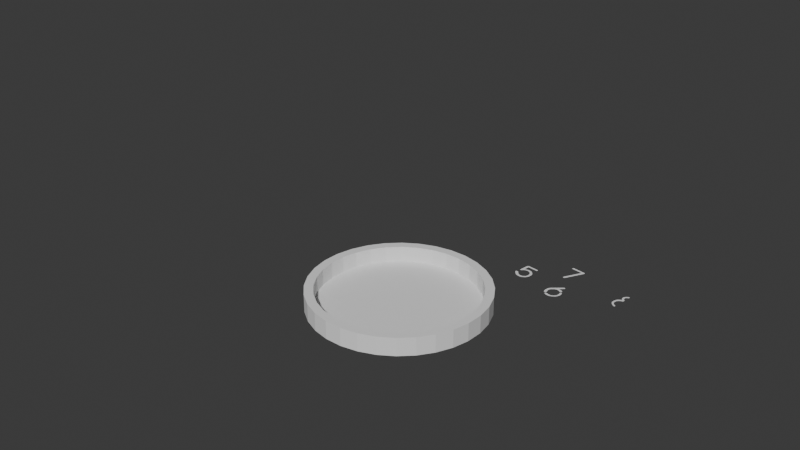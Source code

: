 # Source: horloge.blend  (saved by Blender 4.0.36; exported with 4.5.12 LTS)
import bpy
from mathutils import Matrix  # noqa: F401  (used for matrix-valued properties, if any)

bpy.ops.wm.read_factory_settings(use_empty=True)
scene = bpy.context.scene
scene.name = 'Scene'

# ---- collections
col_collection = bpy.data.collections.new('Collection'); scene.collection.children.link(col_collection)

# ---- world
world_world = bpy.data.worlds.new('World'); scene.world = world_world
world_world.use_nodes = True; world_world.node_tree.nodes.clear()
_N = world_world.node_tree.nodes; _L = world_world.node_tree.links
n0 = _N.new('ShaderNodeOutputWorld'); n0.name = 'World Output'; n0.location = (300, 300)
n1 = _N.new('ShaderNodeBackground'); n1.name = 'Background'; n1.location = (10, 300)
n1.inputs[0].default_value = (0.05088, 0.05088, 0.05088, 1.0)
_L.new(n1.outputs[0], n0.inputs[0])
n0.is_active_output = True
world_world.color = (0.05088, 0.05088, 0.05088)
world_world.use_sun_shadow = False
world_world.sun_shadow_jitter_overblur = 0.0

# ---- cameras
cam_camera = bpy.data.cameras.new('Camera')
cam_camera.clip_end = 100.0
cam_camera.ortho_scale = 7.314

# ---- meshes
me_cylinder = bpy.data.meshes.new('Cylinder')
me_cylinder.from_pydata([(0.0, 1.0, -1.0), (0.0, 0.8988, -0.7916), (0.1951, 0.9808, -1.0), (0.1754, 0.8816, -0.7916), (0.3827, 0.9239, -1.0), (0.344, 0.8304, -0.7916), (0.5556, 0.8315, -1.0), (0.4994, 0.7474, -0.7916), (0.7071, 0.7071, -1.0), (0.6356, 0.6356, -0.7916), (0.8315, 0.5556, -1.0), (0.7474, 0.4994, -0.7916), (0.9239, 0.3827, -1.0), (0.8304, 0.344, -0.7916), (0.9808, 0.1951, -1.0), (0.8816, 0.1754, -0.7916), (1.0, 0.0, -1.0), (0.8988, 0.0, -0.7916), (0.9808, -0.1951, -1.0), (0.8816, -0.1754, -0.7916), (0.9239, -0.3827, -1.0), (0.8304, -0.344, -0.7916), (0.8315, -0.5556, -1.0), (0.7474, -0.4994, -0.7916), (0.7071, -0.7071, -1.0), (0.6356, -0.6356, -0.7916), (0.5556, -0.8315, -1.0), (0.4994, -0.7474, -0.7916), (0.3827, -0.9239, -1.0), (0.344, -0.8304, -0.7916), (0.1951, -0.9808, -1.0), (0.1754, -0.8816, -0.7916), (0.0, -1.0, -1.0), (0.0, -0.8988, -0.7916), (-0.1951, -0.9808, -1.0), (-0.1754, -0.8816, -0.7916), (-0.3827, -0.9239, -1.0), (-0.344, -0.8304, -0.7916), (-0.5556, -0.8315, -1.0), (-0.4994, -0.7474, -0.7916), (-0.7071, -0.7071, -1.0), (-0.6356, -0.6356, -0.7916), (-0.8315, -0.5556, -1.0), (-0.7474, -0.4994, -0.7916), (-0.9239, -0.3827, -1.0), (-0.8304, -0.344, -0.7916), (-0.9808, -0.1951, -1.0), (-0.8816, -0.1754, -0.7916), (-1.0, 0.0, -1.0), (-0.8988, 0.0, -0.7916), (-0.9808, 0.1951, -1.0), (-0.8816, 0.1754, -0.7916), (-0.9239, 0.3827, -1.0), (-0.8304, 0.344, -0.7916), (-0.8315, 0.5556, -1.0), (-0.7474, 0.4994, -0.7916), (-0.7071, 0.7071, -1.0), (-0.6356, 0.6356, -0.7916), (-0.5556, 0.8315, -1.0), (-0.4994, 0.7474, -0.7916), (-0.3827, 0.9239, -1.0), (-0.344, 0.8304, -0.7916), (-0.1951, 0.9808, -1.0), (-0.1754, 0.8816, -0.7916), (0.1951, 0.9808, -0.7916), (0.0, 1.0, -0.7916), (0.3827, 0.9239, -0.7916), (0.5556, 0.8315, -0.7916), (0.7071, 0.7071, -0.7916), (0.8315, 0.5556, -0.7916), (0.9239, 0.3827, -0.7916), (0.9808, 0.1951, -0.7916), (1.0, 0.0, -0.7916), (0.9808, -0.1951, -0.7916), (0.9239, -0.3827, -0.7916), (0.8315, -0.5556, -0.7916), (0.7071, -0.7071, -0.7916), (0.5556, -0.8315, -0.7916), (0.3827, -0.9239, -0.7916), (0.1951, -0.9808, -0.7916), (0.0, -1.0, -0.7916), (-0.1951, -0.9808, -0.7916), (-0.3827, -0.9239, -0.7916), (-0.5556, -0.8315, -0.7916), (-0.7071, -0.7071, -0.7916), (-0.8315, -0.5556, -0.7916), (-0.9239, -0.3827, -0.7916), (-0.9808, -0.1951, -0.7916), (-1.0, 0.0, -0.7916), (-0.9808, 0.1951, -0.7916), (-0.9239, 0.3827, -0.7916), (-0.8315, 0.5556, -0.7916), (-0.7071, 0.7071, -0.7916), (-0.5556, 0.8315, -0.7916), (-0.3827, 0.9239, -0.7916), (-0.1951, 0.9808, -0.7916), (0.1754, 0.8816, -0.9735), (7.527e-09, 0.8988, -0.9735), (0.344, 0.8304, -0.9735), (0.4994, 0.7474, -0.9735), (0.6356, 0.6356, -0.9735), (0.7474, 0.4994, -0.9735), (0.8304, 0.344, -0.9735), (0.8816, 0.1754, -0.9735), (0.8988, 0.0, -0.9735), (0.8816, -0.1754, -0.9735), (0.8304, -0.344, -0.9735), (0.7474, -0.4994, -0.9735), (0.6356, -0.6356, -0.9735), (0.4994, -0.7474, -0.9735), (0.344, -0.8304, -0.9735), (0.1754, -0.8816, -0.9735), (7.527e-09, -0.8988, -0.9735), (-0.1754, -0.8816, -0.9735), (-0.344, -0.8304, -0.9735), (-0.4994, -0.7474, -0.9735), (-0.6356, -0.6356, -0.9735), (-0.7474, -0.4994, -0.9735), (-0.8304, -0.344, -0.9735), (-0.8816, -0.1754, -0.9735), (-0.8988, 0.0, -0.9735), (-0.8816, 0.1754, -0.9735), (-0.8304, 0.344, -0.9735), (-0.7474, 0.4994, -0.9735), (-0.6356, 0.6356, -0.9735), (-0.4994, 0.7474, -0.9735), (-0.344, 0.8304, -0.9735), (-0.1754, 0.8816, -0.9735)], [], [(0, 65, 64, 2), (2, 64, 66, 4), (4, 66, 67, 6), (6, 67, 68, 8), (8, 68, 69, 10), (10, 69, 70, 12), (12, 70, 71, 14), (14, 71, 72, 16), (16, 72, 73, 18), (18, 73, 74, 20), (20, 74, 75, 22), (22, 75, 76, 24), (24, 76, 77, 26), (26, 77, 78, 28), (28, 78, 79, 30), (30, 79, 80, 32), (32, 80, 81, 34), (34, 81, 82, 36), (36, 82, 83, 38), (38, 83, 84, 40), (40, 84, 85, 42), (42, 85, 86, 44), (44, 86, 87, 46), (46, 87, 88, 48), (48, 88, 89, 50), (50, 89, 90, 52), (52, 90, 91, 54), (54, 91, 92, 56), (56, 92, 93, 58), (58, 93, 94, 60), (27, 25, 108, 109), (60, 94, 95, 62), (62, 95, 65, 0), (0, 2, 4, 6, 8, 10, 12, 14, 16, 18, 20, 22, 24, 26, 28, 30, 32, 34, 36, 38, 40, 42, 44, 46, 48, 50, 52, 54, 56, 58, 60, 62), (1, 3, 64, 65), (3, 5, 66, 64), (5, 7, 67, 66), (7, 9, 68, 67), (9, 11, 69, 68), (11, 13, 70, 69), (13, 15, 71, 70), (15, 17, 72, 71), (17, 19, 73, 72), (19, 21, 74, 73), (21, 23, 75, 74), (23, 25, 76, 75), (25, 27, 77, 76), (27, 29, 78, 77), (29, 31, 79, 78), (31, 33, 80, 79), (33, 35, 81, 80), (35, 37, 82, 81), (37, 39, 83, 82), (39, 41, 84, 83), (41, 43, 85, 84), (43, 45, 86, 85), (45, 47, 87, 86), (47, 49, 88, 87), (49, 51, 89, 88), (51, 53, 90, 89), (53, 55, 91, 90), (55, 57, 92, 91), (57, 59, 93, 92), (59, 61, 94, 93), (61, 63, 95, 94), (63, 1, 65, 95), (96, 97, 127, 126, 125, 124, 123, 122, 121, 120, 119, 118, 117, 116, 115, 114, 113, 112, 111, 110, 109, 108, 107, 106, 105, 104, 103, 102, 101, 100, 99, 98), (55, 53, 122, 123), (29, 27, 109, 110), (3, 1, 97, 96), (57, 55, 123, 124), (31, 29, 110, 111), (5, 3, 96, 98), (59, 57, 124, 125), (33, 31, 111, 112), (7, 5, 98, 99), (61, 59, 125, 126), (35, 33, 112, 113), (9, 7, 99, 100), (63, 61, 126, 127), (37, 35, 113, 114), (11, 9, 100, 101), (1, 63, 127, 97), (39, 37, 114, 115), (13, 11, 101, 102), (41, 39, 115, 116), (15, 13, 102, 103), (43, 41, 116, 117), (17, 15, 103, 104), (45, 43, 117, 118), (19, 17, 104, 105), (47, 45, 118, 119), (21, 19, 105, 106), (49, 47, 119, 120), (23, 21, 106, 107), (51, 49, 120, 121), (25, 23, 107, 108), (53, 51, 121, 122)])
_uv = me_cylinder.uv_layers.new(name='UVMap')
_uv.uv.foreach_set('vector', [1.0, 0.5, 1.0, 1.0, 0.9688, 1.0, 0.9688, 0.5, 0.9688, 0.5, 0.9688, 1.0, 0.9375, 1.0, 0.9375, 0.5, 0.9375, 0.5, 0.9375, 1.0, 0.9062, 1.0, 0.9062, 0.5, 0.9062, 0.5, 0.9062, 1.0, 0.875, 1.0, 0.875, 0.5, 0.875, 0.5, 0.875, 1.0, 0.8438, 1.0, 0.8438, 0.5, 0.8438, 0.5, 0.8438, 1.0, 0.8125, 1.0, 0.8125, 0.5, 0.8125, 0.5, 0.8125, 1.0, 0.7812, 1.0, 0.7812, 0.5, 0.7812, 0.5, 0.7812, 1.0, 0.75, 1.0, 0.75, 0.5, 0.75, 0.5, 0.75, 1.0, 0.7188, 1.0, 0.7188, 0.5, 0.7188, 0.5, 0.7188, 1.0, 0.6875, 1.0, 0.6875, 0.5, 0.6875, 0.5, 0.6875, 1.0, 0.6562, 1.0, 0.6562, 0.5, 0.6562, 0.5, 0.6562, 1.0, 0.625, 1.0, 0.625, 0.5, 0.625, 0.5, 0.625, 1.0, 0.5938, 1.0, 0.5938, 0.5, 0.5938, 0.5, 0.5938, 1.0, 0.5625, 1.0, 0.5625, 0.5, 0.5625, 0.5, 0.5625, 1.0, 0.5312, 1.0, 0.5312, 0.5, 0.5312, 0.5, 0.5312, 1.0, 0.5, 1.0, 0.5, 0.5, 0.5, 0.5, 0.5, 1.0, 0.4688, 1.0, 0.4688, 0.5, 0.4688, 0.5, 0.4688, 1.0, 0.4375, 1.0, 0.4375, 0.5, 0.4375, 0.5, 0.4375, 1.0, 0.4062, 1.0, 0.4062, 0.5, 0.4062, 0.5, 0.4062, 1.0, 0.375, 1.0, 0.375, 0.5, 0.375, 0.5, 0.375, 1.0, 0.3438, 1.0, 0.3438, 0.5, 0.3438, 0.5, 0.3438, 1.0, 0.3125, 1.0, 0.3125, 0.5, 0.3125, 0.5, 0.3125, 1.0, 0.2812, 1.0, 0.2812, 0.5, 0.2812, 0.5, 0.2812, 1.0, 0.25, 1.0, 0.25, 0.5, 0.25, 0.5, 0.25, 1.0, 0.2188, 1.0, 0.2188, 0.5, 0.2188, 0.5, 0.2188, 1.0, 0.1875, 1.0, 0.1875, 0.5, 0.1875, 0.5, 0.1875, 1.0, 0.1562, 1.0, 0.1562, 0.5, 0.1562, 0.5, 0.1562, 1.0, 0.125, 1.0, 0.125, 0.5, 0.125, 0.5, 0.125, 1.0, 0.09375, 1.0, 0.09375, 0.5, 0.09375, 0.5, 0.09375, 1.0, 0.0625, 1.0, 0.0625, 0.5, 0.3698, 0.07063, 0.4025, 0.09746, 0.4025, 0.09746, 0.3698, 0.07063, 0.0625, 0.5, 0.0625, 1.0, 0.03125, 1.0, 0.03125, 0.5, 0.03125, 0.5, 0.03125, 1.0, 0.0, 1.0, 0.0, 0.5, 0.75, 0.49, 0.7968, 0.4854, 0.8418, 0.4717, 0.8833, 0.4496, 0.9197, 0.4197, 0.9496, 0.3833, 0.9717, 0.3418, 0.9854, 0.2968, 0.99, 0.25, 0.9854, 0.2032, 0.9717, 0.1582, 0.9496, 0.1167, 0.9197, 0.08029, 0.8833, 0.05045, 0.8418, 0.02827, 0.7968, 0.01461, 0.75, 0.01, 0.7032, 0.01461, 0.6582, 0.02827, 0.6167, 0.05045, 0.5803, 0.08029, 0.5504, 0.1167, 0.5283, 0.1582, 0.5146, 0.2032, 0.51, 0.25, 0.5146, 0.2968, 0.5283, 0.3418, 0.5504, 0.3833, 0.5803, 0.4197, 0.6167, 0.4496, 0.6582, 0.4717, 0.7032, 0.4854, 0.25, 0.4657, 0.2921, 0.4616, 0.2968, 0.4854, 0.25, 0.49, 0.2921, 0.4616, 0.3326, 0.4493, 0.3418, 0.4717, 0.2968, 0.4854, 0.3326, 0.4493, 0.3698, 0.4294, 0.3833, 0.4496, 0.3418, 0.4717, 0.3698, 0.4294, 0.4025, 0.4025, 0.4197, 0.4197, 0.3833, 0.4496, 0.4025, 0.4025, 0.4294, 0.3698, 0.4496, 0.3833, 0.4197, 0.4197, 0.4294, 0.3698, 0.4493, 0.3326, 0.4717, 0.3418, 0.4496, 0.3833, 0.4493, 0.3326, 0.4616, 0.2921, 0.4854, 0.2968, 0.4717, 0.3418, 0.4616, 0.2921, 0.4657, 0.25, 0.49, 0.25, 0.4854, 0.2968, 0.4657, 0.25, 0.4616, 0.2079, 0.4854, 0.2032, 0.49, 0.25, 0.4616, 0.2079, 0.4493, 0.1674, 0.4717, 0.1582, 0.4854, 0.2032, 0.4493, 0.1674, 0.4294, 0.1302, 0.4496, 0.1167, 0.4717, 0.1582, 0.4294, 0.1302, 0.4025, 0.09746, 0.4197, 0.08029, 0.4496, 0.1167, 0.4025, 0.09746, 0.3698, 0.07063, 0.3833, 0.05045, 0.4197, 0.08029, 0.3698, 0.07063, 0.3326, 0.0507, 0.3418, 0.02827, 0.3833, 0.05045, 0.3326, 0.0507, 0.2921, 0.03842, 0.2968, 0.01461, 0.3418, 0.02827, 0.2921, 0.03842, 0.25, 0.03428, 0.25, 0.01, 0.2968, 0.01461, 0.25, 0.03428, 0.2079, 0.03842, 0.2032, 0.01461, 0.25, 0.01, 0.2079, 0.03842, 0.1674, 0.0507, 0.1582, 0.02827, 0.2032, 0.01461, 0.1674, 0.0507, 0.1302, 0.07063, 0.1167, 0.05045, 0.1582, 0.02827, 0.1302, 0.07063, 0.09746, 0.09746, 0.08029, 0.08029, 0.1167, 0.05045, 0.09746, 0.09746, 0.07063, 0.1302, 0.05045, 0.1167, 0.08029, 0.08029, 0.07063, 0.1302, 0.0507, 0.1674, 0.02827, 0.1582, 0.05045, 0.1167, 0.0507, 0.1674, 0.03842, 0.2079, 0.01461, 0.2032, 0.02827, 0.1582, 0.03842, 0.2079, 0.03428, 0.25, 0.01, 0.25, 0.01461, 0.2032, 0.03428, 0.25, 0.03842, 0.2921, 0.01461, 0.2968, 0.01, 0.25, 0.03842, 0.2921, 0.0507, 0.3326, 0.02827, 0.3418, 0.01461, 0.2968, 0.0507, 0.3326, 0.07063, 0.3698, 0.05045, 0.3833, 0.02827, 0.3418, 0.07063, 0.3698, 0.09746, 0.4025, 0.08029, 0.4197, 0.05045, 0.3833, 0.09746, 0.4025, 0.1302, 0.4294, 0.1167, 0.4496, 0.08029, 0.4197, 0.1302, 0.4294, 0.1674, 0.4493, 0.1582, 0.4717, 0.1167, 0.4496, 0.1674, 0.4493, 0.2079, 0.4616, 0.2032, 0.4854, 0.1582, 0.4717, 0.2079, 0.4616, 0.25, 0.4657, 0.25, 0.49, 0.2032, 0.4854, 0.2921, 0.4616, 0.25, 0.4657, 0.2079, 0.4616, 0.1674, 0.4493, 0.1302, 0.4294, 0.09746, 0.4025, 0.07063, 0.3698, 0.0507, 0.3326, 0.03842, 0.2921, 0.03428, 0.25, 0.03842, 0.2079, 0.0507, 0.1674, 0.07063, 0.1302, 0.09746, 0.09746, 0.1302, 0.07063, 0.1674, 0.0507, 0.2079, 0.03842, 0.25, 0.03428, 0.2921, 0.03842, 0.3326, 0.0507, 0.3698, 0.07063, 0.4025, 0.09746, 0.4294, 0.1302, 0.4493, 0.1674, 0.4616, 0.2079, 0.4657, 0.25, 0.4616, 0.2921, 0.4493, 0.3326, 0.4294, 0.3698, 0.4025, 0.4025, 0.3698, 0.4294, 0.3326, 0.4493, 0.07063, 0.3698, 0.0507, 0.3326, 0.0507, 0.3326, 0.07063, 0.3698, 0.3326, 0.0507, 0.3698, 0.07063, 0.3698, 0.07063, 0.3326, 0.0507, 0.2921, 0.4616, 0.25, 0.4657, 0.25, 0.4657, 0.2921, 0.4616, 0.09746, 0.4025, 0.07063, 0.3698, 0.07063, 0.3698, 0.09746, 0.4025, 0.2921, 0.03842, 0.3326, 0.0507, 0.3326, 0.0507, 0.2921, 0.03842, 0.3326, 0.4493, 0.2921, 0.4616, 0.2921, 0.4616, 0.3326, 0.4493, 0.1302, 0.4294, 0.09746, 0.4025, 0.09746, 0.4025, 0.1302, 0.4294, 0.25, 0.03428, 0.2921, 0.03842, 0.2921, 0.03842, 0.25, 0.03428, 0.3698, 0.4294, 0.3326, 0.4493, 0.3326, 0.4493, 0.3698, 0.4294, 0.1674, 0.4493, 0.1302, 0.4294, 0.1302, 0.4294, 0.1674, 0.4493, 0.2079, 0.03842, 0.25, 0.03428, 0.25, 0.03428, 0.2079, 0.03842, 0.4025, 0.4025, 0.3698, 0.4294, 0.3698, 0.4294, 0.4025, 0.4025, 0.2079, 0.4616, 0.1674, 0.4493, 0.1674, 0.4493, 0.2079, 0.4616, 0.1674, 0.0507, 0.2079, 0.03842, 0.2079, 0.03842, 0.1674, 0.0507, 0.4294, 0.3698, 0.4025, 0.4025, 0.4025, 0.4025, 0.4294, 0.3698, 0.25, 0.4657, 0.2079, 0.4616, 0.2079, 0.4616, 0.25, 0.4657, 0.1302, 0.07063, 0.1674, 0.0507, 0.1674, 0.0507, 0.1302, 0.07063, 0.4493, 0.3326, 0.4294, 0.3698, 0.4294, 0.3698, 0.4493, 0.3326, 0.09746, 0.09746, 0.1302, 0.07063, 0.1302, 0.07063, 0.09746, 0.09746, 0.4616, 0.2921, 0.4493, 0.3326, 0.4493, 0.3326, 0.4616, 0.2921, 0.07063, 0.1302, 0.09746, 0.09746, 0.09746, 0.09746, 0.07063, 0.1302, 0.4657, 0.25, 0.4616, 0.2921, 0.4616, 0.2921, 0.4657, 0.25, 0.0507, 0.1674, 0.07063, 0.1302, 0.07063, 0.1302, 0.0507, 0.1674, 0.4616, 0.2079, 0.4657, 0.25, 0.4657, 0.25, 0.4616, 0.2079, 0.03842, 0.2079, 0.0507, 0.1674, 0.0507, 0.1674, 0.03842, 0.2079, 0.4493, 0.1674, 0.4616, 0.2079, 0.4616, 0.2079, 0.4493, 0.1674, 0.03428, 0.25, 0.03842, 0.2079, 0.03842, 0.2079, 0.03428, 0.25, 0.4294, 0.1302, 0.4493, 0.1674, 0.4493, 0.1674, 0.4294, 0.1302, 0.03842, 0.2921, 0.03428, 0.25, 0.03428, 0.25, 0.03842, 0.2921, 0.4025, 0.09746, 0.4294, 0.1302, 0.4294, 0.1302, 0.4025, 0.09746, 0.0507, 0.3326, 0.03842, 0.2921, 0.03842, 0.2921, 0.0507, 0.3326])
me_cylinder.update()
me_plane_002 = bpy.data.meshes.new('Plane.002')
me_plane_002.from_pydata([(0.0, 0.0, 0.0), (-0.07787, -0.08344, 0.0), (-0.09031, -0.09882, 0.0), (-0.09689, -0.1142, 0.0), (-0.09766, -0.1528, 0.0), (-0.08736, -0.1836, 0.0), (-0.07428, -0.1881, 0.0), (-0.0625, -0.1826, 0.0), (-0.0638, -0.1698, 0.0), (-0.07035, -0.1528, 0.0), (-0.07395, -0.1364, 0.0), (-0.07395, -0.122, 0.0), (-0.06413, -0.1057, 0.0), (-0.04515, -0.08605, 0.0), (-0.0265, -0.07755, 0.0), (-0.004581, -0.07755, 0.0), (0.01472, -0.08736, 0.0), (0.02626, -0.08552, 0.0), (0.03239, -0.07886, 0.0), (0.03239, -0.07068, 0.0), (0.02618, -0.06413, 0.0), (0.01374, -0.05857, 0.0), (-0.018, -0.05562, 0.0), (0.01505, -0.01603, 0.0), (0.01734, -0.01014, 0.0), (0.0108, -0.002618, 0.0), (0.04774, -0.09311, 0.0), (0.03054, -0.098, 0.0), (0.03543, -0.09342, 0.0), (0.04364, -0.09153, 0.0), (0.03228, -0.1064, 0.0), (0.03748, -0.121, 0.0), (0.03859, -0.1327, 0.0), (0.03843, -0.1475, 0.0), (0.03654, -0.1578, 0.0), (0.02865, -0.1698, 0.0), (0.02186, -0.1789, 0.0), (0.004662, -0.1898, 0.0), (-0.006858, -0.1941, 0.0), (-0.02706, -0.1936, 0.0), (-0.04078, -0.1901, 0.0), (-0.05199, -0.1884, 0.0), (-0.05704, -0.1897, 0.0), (-0.06224, -0.1943, 0.0), (-0.06461, -0.1988, 0.0), (-0.06366, -0.2036, 0.0), (-0.05325, -0.2092, 0.0), (-0.03337, -0.2168, 0.0), (-0.0067, -0.2157, 0.0), (0.008291, -0.2094, 0.0), (0.01997, -0.2028, 0.0), (0.03228, -0.1928, 0.0), (0.04253, -0.1832, 0.0), (0.05184, -0.1662, 0.0), (0.05642, -0.1537, 0.0), (0.06036, -0.1362, 0.0), (0.05894, -0.121, 0.0), (0.05342, -0.1067, 0.0), (0.04963, -0.09831, 0.0)], [], [(1, 2, 3, 4, 5, 6, 7, 8, 9, 10, 11, 12, 13, 14, 15, 16, 17, 18, 19, 20, 21, 22, 23, 24, 25, 0), (30, 27, 28, 29, 26, 58, 57, 56, 55, 54, 53, 52, 51, 50, 49, 48, 47, 46, 45, 44, 43, 42, 41, 40, 39, 38, 37, 36, 35, 34, 33, 32, 31)])
_uv = me_plane_002.uv_layers.new(name='UVMap')
_uv.uv.foreach_set('vector', [0.0, 0.0, 0.0, 0.0, 0.0, 0.0, 0.0, 0.0, 0.0, 0.0, 0.0, 0.0, 0.0, 0.0, 0.0, 0.0, 0.0, 0.0, 0.0, 0.0, 0.0, 0.0, 0.0, 0.0, 0.0, 0.0, 0.0, 0.0, 0.0, 0.0, 0.0, 0.0, 0.0, 0.0, 0.0, 0.0, 0.0, 0.0, 0.0, 0.0, 0.0, 0.0, 0.0, 0.0, 0.0, 0.0, 0.0, 0.0, 0.0, 0.0, 0.0, 0.0, 0.0, 0.0, 0.0, 0.0, 0.0, 0.0, 0.0, 0.0, 0.0, 0.0, 0.0, 0.0, 0.0, 0.0, 0.0, 0.0, 0.0, 0.0, 0.0, 0.0, 0.0, 0.0, 0.0, 0.0, 0.0, 0.0, 0.0, 0.0, 0.0, 0.0, 0.0, 0.0, 0.0, 0.0, 0.0, 0.0, 0.0, 0.0, 0.0, 0.0, 0.0, 0.0, 0.0, 0.0, 0.0, 0.0, 0.0, 0.0, 0.0, 0.0, 0.0, 0.0, 0.0, 0.0, 0.0, 0.0, 0.0, 0.0, 0.0, 0.0, 0.0, 0.0, 0.0, 0.0, 0.0, 0.0])
me_plane_002.update()
me_plane_005 = bpy.data.meshes.new('Plane.005')
me_plane_005.from_pydata([(0.1642, 0.192, 0.0), (0.04674, 0.1832, 0.0), (0.05197, 0.1894, 0.0), (0.05655, 0.1927, 0.0), (0.04477, 0.1763, 0.0), (0.04248, 0.08435, 0.0), (0.04641, 0.08075, 0.0), (0.05295, 0.07912, 0.0), (0.05819, 0.08108, 0.0), (0.06572, 0.0909, 0.0), (0.0752, 0.1001, 0.0), (0.08404, 0.1063, 0.0), (0.0932, 0.1105, 0.0), (0.1066, 0.1122, 0.0), (0.1171, 0.1125, 0.0), (0.1285, 0.1102, 0.0), (0.142, 0.1027, 0.0), (0.1508, 0.09352, 0.0), (0.1583, 0.08239, 0.0), (0.1632, 0.07127, 0.0), (0.1649, 0.06145, 0.0), (0.1652, 0.04803, 0.0), (0.1632, 0.03658, 0.0), (0.1583, 0.02546, 0.0), (0.1505, 0.01662, 0.0), (0.1416, 0.009096, 0.0), (0.1325, 0.004515, 0.0), (0.1233, 0.003207, 0.0), (0.1119, 0.002552, 0.0), (0.09811, 0.004515, 0.0), (0.08469, 0.01237, 0.0), (0.07488, 0.02055, 0.0), (0.06506, 0.03167, 0.0), (0.05623, 0.04051, 0.0), (0.04739, 0.04182, 0.0), (0.0379, 0.04051, 0.0), (0.03169, 0.03364, 0.0), (0.03561, 0.0248, 0.0), (0.04085, 0.01826, 0.0), (0.05263, 0.006151, 0.0), (0.06833, -0.007591, 0.0), (0.08797, -0.01708, 0.0), (0.1056, -0.02035, 0.0), (0.1256, -0.02035, 0.0), (0.1423, -0.01577, 0.0), (0.158, -0.006282, 0.0), (0.1711, 0.005824, 0.0), (0.1802, 0.02153, 0.0), (0.1865, 0.03822, 0.0), (0.1871, 0.0572, 0.0), (0.1865, 0.07781, 0.0), (0.1815, 0.09286, 0.0), (0.1727, 0.1043, 0.0), (0.1606, 0.1158, 0.0), (0.1521, 0.123, 0.0), (0.14, 0.1302, 0.0), (0.124, 0.1328, 0.0), (0.1112, 0.1331, 0.0), (0.09713, 0.1311, 0.0), (0.08437, 0.1259, 0.0), (0.0703, 0.119, 0.0), (0.06833, 0.121, 0.0), (0.06768, 0.173, 0.0), (0.1619, 0.1724, 0.0), (0.1662, 0.1743, 0.0), (0.1701, 0.1796, 0.0), (0.1701, 0.1871, 0.0)], [], [(4, 1, 2, 3, 0, 66, 65, 64, 63, 62, 61, 60, 59, 58, 57, 56, 55, 54, 53, 52, 51, 50, 49, 48, 47, 46, 45, 44, 43, 42, 41, 40, 39, 38, 37, 36, 35, 34, 33, 32, 31, 30, 29, 28, 27, 26, 25, 24, 23, 22, 21, 20, 19, 18, 17, 16, 15, 14, 13, 12, 11, 10, 9, 8, 7, 6, 5)])
_uv = me_plane_005.uv_layers.new(name='UVMap')
_uv.uv.foreach_set('vector', [0.0, 0.0, 0.0, 0.0, 0.0, 0.0, 0.0, 0.0, 0.0, 0.0, 0.0, 0.0, 0.0, 0.0, 0.0, 0.0, 0.0, 0.0, 0.0, 0.0, 0.0, 0.0, 0.0, 0.0, 0.0, 0.0, 0.0, 0.0, 0.0, 0.0, 0.0, 0.0, 0.0, 0.0, 0.0, 0.0, 0.0, 0.0, 0.0, 0.0, 0.0, 0.0, 0.0, 0.0, 0.0, 0.0, 0.0, 0.0, 0.0, 0.0, 0.0, 0.0, 0.0, 0.0, 0.0, 0.0, 0.0, 0.0, 0.0, 0.0, 0.0, 0.0, 0.0, 0.0, 0.0, 0.0, 0.0, 0.0, 0.0, 0.0, 0.0, 0.0, 0.0, 0.0, 0.0, 0.0, 0.0, 0.0, 0.0, 0.0, 0.0, 0.0, 0.0, 0.0, 0.0, 0.0, 0.0, 0.0, 0.0, 0.0, 0.0, 0.0, 0.0, 0.0, 0.0, 0.0, 0.0, 0.0, 0.0, 0.0, 0.0, 0.0, 0.0, 0.0, 0.0, 0.0, 0.0, 0.0, 0.0, 0.0, 0.0, 0.0, 0.0, 0.0, 0.0, 0.0, 0.0, 0.0, 0.0, 0.0, 0.0, 0.0, 0.0, 0.0, 0.0, 0.0, 0.0, 0.0, 0.0, 0.0, 0.0, 0.0, 0.0, 0.0])
me_plane_005.update()
me_plane_007 = bpy.data.meshes.new('Plane.007')
me_plane_007.from_pydata([(-0.334, -0.1584, 0.0), (-0.332, -0.1797, 0.0), (-0.3346, -0.1781, 0.0), (-0.3349, -0.1692, 0.0), (-0.2221, -0.18, 0.0), (-0.2904, -0.3505, 0.0), (-0.2911, -0.3603, 0.0), (-0.2885, -0.3678, 0.0), (-0.28, -0.3698, 0.0), (-0.2738, -0.3685, 0.0), (-0.2666, -0.3597, 0.0), (-0.1942, -0.1754, 0.0), (-0.1942, -0.1682, 0.0), (-0.1995, -0.1601, 0.0)], [], [(4, 1, 2, 3, 0, 13, 12, 11, 10, 9, 8, 7, 6, 5)])
_uv = me_plane_007.uv_layers.new(name='UVMap')
_uv.uv.foreach_set('vector', [0.0, 0.0, 0.0, 0.0, 0.0, 0.0, 0.0, 0.0, 0.0, 0.0, 0.0, 0.0, 0.0, 0.0, 0.0, 0.0, 0.0, 0.0, 0.0, 0.0, 0.0, 0.0, 0.0, 0.0, 0.0, 0.0, 0.0, 0.0])
me_plane_007.update()
me_plane_008 = bpy.data.meshes.new('Plane.008')
me_plane_008.from_pydata([(-0.2364, 0.1118, 0.0), (-0.2616, 0.09547, 0.0), (-0.2524, 0.1043, 0.0), (-0.2429, 0.1122, 0.0), (-0.2685, 0.08533, 0.0), (-0.2721, 0.07519, 0.0), (-0.2721, 0.06537, 0.0), (-0.2704, 0.05163, 0.0), (-0.2639, 0.03854, 0.0), (-0.255, 0.0284, 0.0), (-0.2528, 0.02611, 0.0), (-0.2665, 0.01923, 0.0), (-0.2753, 0.01138, 0.0), (-0.2829, 0.003856, 0.0), (-0.2901, -0.008251, 0.0), (-0.2923, -0.01709, 0.0), (-0.2953, -0.02854, 0.0), (-0.2959, -0.04032, 0.0), (-0.2956, -0.05341, 0.0), (-0.294, -0.06584, 0.0), (-0.2851, -0.08122, 0.0), (-0.2753, -0.09202, 0.0), (-0.2658, -0.09954, 0.0), (-0.257, -0.1054, 0.0), (-0.2433, -0.1116, 0.0), (-0.2341, -0.1143, 0.0), (-0.2318, -0.1094, 0.0), (-0.2318, -0.0979, 0.0), (-0.2442, -0.09267, 0.0), (-0.2573, -0.08514, 0.0), (-0.2658, -0.07696, 0.0), (-0.274, -0.06715, 0.0), (-0.2766, -0.05799, 0.0), (-0.2766, -0.04719, 0.0), (-0.2757, -0.03116, 0.0), (-0.2734, -0.02101, 0.0), (-0.2658, -0.0125, 0.0), (-0.2603, -0.00596, 0.0), (-0.2524, 0.0009109, 0.0), (-0.2397, 0.007128, 0.0), (-0.2312, 0.01171, 0.0), (-0.2312, 0.03396, 0.0), (-0.2403, 0.04083, 0.0), (-0.2478, 0.04836, 0.0), (-0.2534, 0.05555, 0.0), (-0.2537, 0.06504, 0.0), (-0.2537, 0.07322, 0.0), (-0.2488, 0.08075, 0.0), (-0.2416, 0.08926, 0.0), (-0.2338, 0.09155, 0.0), (-0.2302, 0.09547, 0.0), (-0.2302, 0.1017, 0.0), (-0.2315, 0.1105, 0.0)], [], [(4, 1, 2, 3, 0, 52, 51, 50, 49, 48, 47, 46, 45, 44, 43, 42, 41, 40, 39, 38, 37, 36, 35, 34, 33, 32, 31, 30, 29, 28, 27, 26, 25, 24, 23, 22, 21, 20, 19, 18, 17, 16, 15, 14, 13, 12, 11, 10, 9, 8, 7, 6, 5)])
_uv = me_plane_008.uv_layers.new(name='UVMap')
_uv.uv.foreach_set('vector', [0.0, 0.0, 0.0, 0.0, 0.0, 0.0, 0.0, 0.0, 0.0, 0.0, 0.0, 0.0, 0.0, 0.0, 0.0, 0.0, 0.0, 0.0, 0.0, 0.0, 0.0, 0.0, 0.0, 0.0, 0.0, 0.0, 0.0, 0.0, 0.0, 0.0, 0.0, 0.0, 0.0, 0.0, 0.0, 0.0, 0.0, 0.0, 0.0, 0.0, 0.0, 0.0, 0.0, 0.0, 0.0, 0.0, 0.0, 0.0, 0.0, 0.0, 0.0, 0.0, 0.0, 0.0, 0.0, 0.0, 0.0, 0.0, 0.0, 0.0, 0.0, 0.0, 0.0, 0.0, 0.0, 0.0, 0.0, 0.0, 0.0, 0.0, 0.0, 0.0, 0.0, 0.0, 0.0, 0.0, 0.0, 0.0, 0.0, 0.0, 0.0, 0.0, 0.0, 0.0, 0.0, 0.0, 0.0, 0.0, 0.0, 0.0, 0.0, 0.0, 0.0, 0.0, 0.0, 0.0, 0.0, 0.0, 0.0, 0.0, 0.0, 0.0, 0.0, 0.0, 0.0, 0.0])
me_plane_008.update()

# ---- objects
ob_camera = bpy.data.objects.new('Camera', cam_camera)
ob_cylinder = bpy.data.objects.new('Cylinder', me_cylinder)
ob_empty = bpy.data.objects.new('Empty', None)
ob_chiffre6 = bpy.data.objects.new('chiffre6', me_plane_002)
ob_chiffre5 = bpy.data.objects.new('chiffre5', me_plane_005)
ob_plane = bpy.data.objects.new('Plane', me_plane_007)
ob_plane_001 = bpy.data.objects.new('Plane.001', me_plane_008)

# ---- transforms, parenting, visibility, modifiers, constraints
ob_camera.location = (7.359, -6.926, 4.958)
ob_camera.rotation_euler = (1.109, 0.0, 0.8149)
ob_camera.lock_rotations_4d = False
ob_camera.empty_display_type = 'ARROWS'
ob_camera.color = (0.0, 0.0, 0.0, 0.0)
ob_camera.display_type = 'WIRE'
ob_camera.lineart.crease_threshold = 0.0
ob_cylinder.location = (0.0, 0.0, 0.0)
ob_empty.location = (2.269, 0.0, 0.0)
ob_empty.empty_display_type = 'IMAGE'
ob_empty.empty_display_size = 1.716
ob_empty.empty_image_offset = (-0.02516, -0.147)
ob_chiffre6.location = (2.046, 0.1147, 0.0)
ob_chiffre5.location = (1.504, 0.0, 0.0)
ob_plane.location = (2.202, 0.6232, 0.0)
ob_plane_001.location = (2.787, 0.2871, 0.0)

# ---- collection membership
col_collection.objects.link(ob_camera)
col_collection.objects.link(ob_cylinder)
col_collection.objects.link(ob_empty)
col_collection.objects.link(ob_chiffre6)
col_collection.objects.link(ob_chiffre5)
col_collection.objects.link(ob_plane)
col_collection.objects.link(ob_plane_001)

# ---- scene / render settings (as saved in the file)
scene.camera = ob_camera
scene.frame_start = 1; scene.frame_end = 250; scene.frame_set(2)
scene.render.engine = 'BLENDER_EEVEE_NEXT'
scene.cycles.sampling_pattern = 'TABULATED_SOBOL'
scene.eevee.use_gtao = True
scene.eevee.use_raytracing = True
bpy.context.view_layer.update()

# ---- added for rendering (the .blend has no usable light): sun
light_auto_sun = bpy.data.lights.new('AutoSun', 'SUN')
light_auto_sun.energy = 3.0
light_auto_sun.angle = 0.0523599
ob_auto_sun = bpy.data.objects.new('AutoSun', light_auto_sun)
scene.collection.objects.link(ob_auto_sun)
ob_auto_sun.rotation_euler = (0.872665, 0.174533, 0.523599)
bpy.context.view_layer.update()
